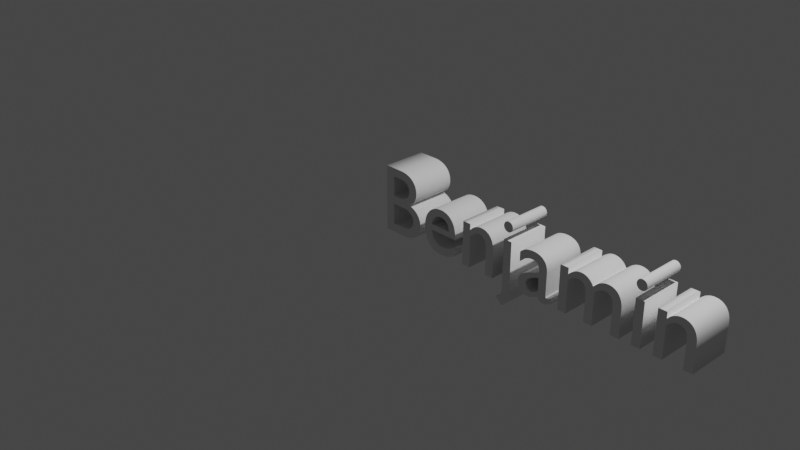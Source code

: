 # Source: benjamin_text.blend  (saved by Blender 2.92.15; exported with 4.5.12 LTS)
import bpy
from mathutils import Matrix  # noqa: F401  (used for matrix-valued properties, if any)

bpy.ops.wm.read_factory_settings(use_empty=True)
scene = bpy.context.scene
scene.name = 'Scene'

# ---- collections
col_collection = bpy.data.collections.new('Collection'); scene.collection.children.link(col_collection)

# ---- world
world_world = bpy.data.worlds.new('World'); scene.world = world_world
world_world.use_nodes = True; world_world.node_tree.nodes.clear()
_N = world_world.node_tree.nodes; _L = world_world.node_tree.links
n0 = _N.new('ShaderNodeOutputWorld'); n0.name = 'World Output'; n0.location = (300, 300)
n1 = _N.new('ShaderNodeBackground'); n1.name = 'Background'; n1.location = (10, 300)
n1.inputs[0].default_value = (0.05088, 0.05088, 0.05088, 1.0)
_L.new(n1.outputs[0], n0.inputs[0])
n0.is_active_output = True
world_world.color = (0.05088, 0.05088, 0.05088)
world_world.use_sun_shadow = False
world_world.sun_shadow_jitter_overblur = 0.0

# ---- cameras
cam_camera = bpy.data.cameras.new('Camera')
cam_camera.clip_end = 100.0
cam_camera.ortho_scale = 7.314

# ---- lights
light_light = bpy.data.lights.new('Light', 'POINT')
light_light.transmission_factor = 0.0
light_light.energy = 1000.0
light_light.shadow_soft_size = 0.1
light_light.shadow_maximum_resolution = 0.006
light_light.use_absolute_resolution = True

# ---- curves / text
txt_text = bpy.data.curves.new('Text', 'FONT')
txt_text.dimensions = '2D'
txt_text.body = 'Benjamin'
txt_text.use_path_clamp = True
txt_text.extrude = 0.23

# ---- objects
ob_light = bpy.data.objects.new('Light', light_light)
ob_camera = bpy.data.objects.new('Camera', cam_camera)
ob_text = bpy.data.objects.new('Text', txt_text)

# ---- transforms, parenting, visibility, modifiers, constraints
ob_light.location = (4.076, 1.005, 5.904)
ob_light.rotation_euler = (0.6503, 0.05522, 1.866)
ob_light.lock_rotations_4d = False
ob_light.empty_display_type = 'ARROWS'
ob_light.color = (0.0, 0.0, 0.0, 0.0)
ob_light.lineart.crease_threshold = 0.0
ob_camera.location = (7.359, -6.926, 4.958)
ob_camera.rotation_euler = (1.109, 0.0, 0.8149)
ob_camera.lock_rotations_4d = False
ob_camera.empty_display_type = 'ARROWS'
ob_camera.color = (0.0, 0.0, 0.0, 0.0)
ob_camera.display_type = 'WIRE'
ob_camera.lineart.crease_threshold = 0.0
ob_text.location = (0.0, 0.0, 0.0)
ob_text.rotation_euler = (1.571, -0.0, 0.0)
ob_text.lineart.crease_threshold = 0.0

# ---- collection membership
col_collection.objects.link(ob_light)
col_collection.objects.link(ob_camera)
col_collection.objects.link(ob_text)

# ---- scene / render settings (as saved in the file)
scene.camera = ob_camera
scene.frame_start = 1; scene.frame_end = 250; scene.frame_set(1)
scene.render.engine = 'BLENDER_EEVEE_NEXT'
scene.cycles.use_denoising = False
scene.cycles.samples = 128
scene.cycles.sampling_pattern = 'TABULATED_SOBOL'
scene.cycles.use_adaptive_sampling = False
scene.cycles.use_light_tree = False
scene.view_settings.view_transform = 'Filmic'
bpy.context.view_layer.update()

